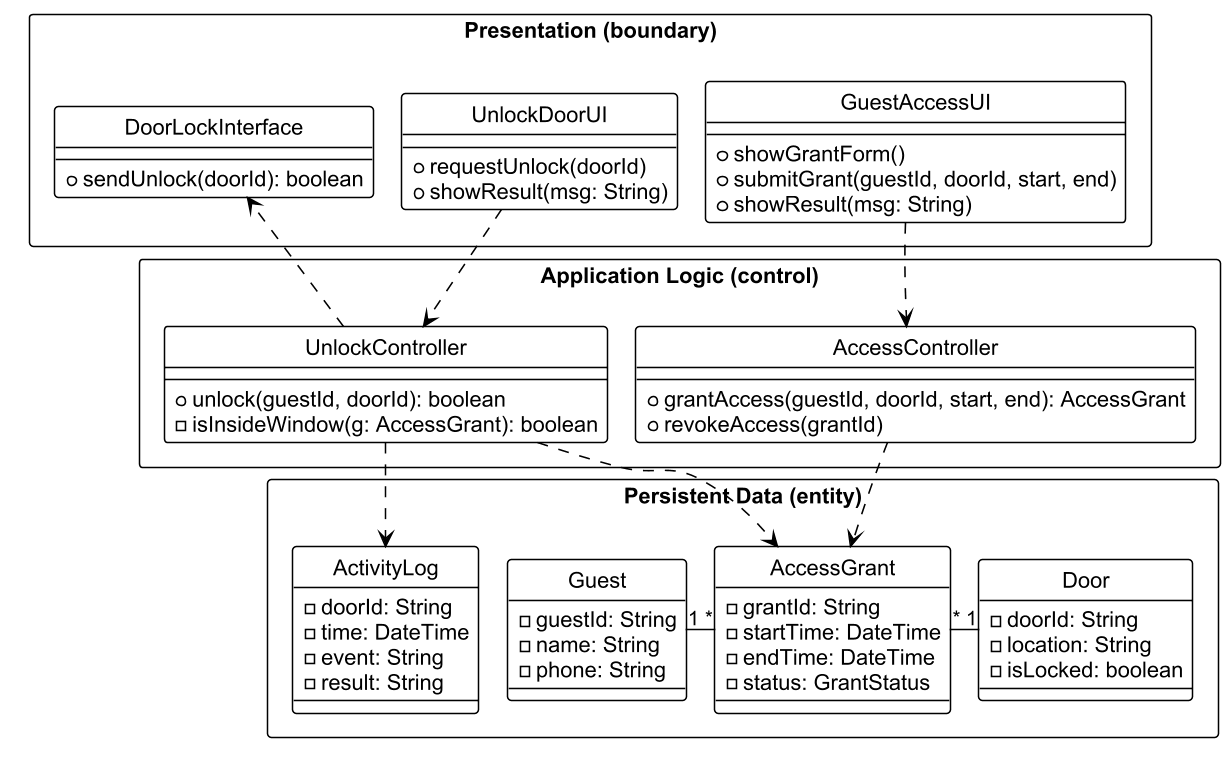

The diagram above was rendered by PlantUML. Its source (embedded in the PNG):
@startuml
skinparamlocked dpi 150
!theme plain
!pragma layout smetana
skinparam defaultFontName Arial
skinparam packageStyle rectangle
hide circle
package "Presentation (boundary)" {
  class GuestAccessUI {
    +showGrantForm()
    +submitGrant(guestId, doorId, start, end)
    +showResult(msg: String)
  }
  class UnlockDoorUI {
    +requestUnlock(doorId)
    +showResult(msg: String)
  }
  class DoorLockInterface {
    +sendUnlock(doorId): boolean
  }
}
package "Application Logic (control)" {
  class AccessController {
    +grantAccess(guestId, doorId, start, end): AccessGrant
    +revokeAccess(grantId)
  }
  class UnlockController {
    +unlock(guestId, doorId): boolean
    -isInsideWindow(g: AccessGrant): boolean
  }
}
package "Persistent Data (entity)" {
  class Guest {
    -guestId: String
    -name: String
    -phone: String
  }
  class AccessGrant {
    -grantId: String
    -startTime: DateTime
    -endTime: DateTime
    -status: GrantStatus
  }
  class Door {
    -doorId: String
    -location: String
    -isLocked: boolean
  }
  class ActivityLog {
    -doorId: String
    -time: DateTime
    -event: String
    -result: String
  }
}
GuestAccessUI ..> AccessController
UnlockDoorUI ..> UnlockController
UnlockController ..> DoorLockInterface
AccessController ..> AccessGrant
UnlockController ..> AccessGrant
UnlockController ..> ActivityLog
Guest "1" -right- "*" AccessGrant
AccessGrant "*" -right- "1" Door

AccessController -[hidden]down- AccessGrant
GuestAccessUI -[hidden]down- AccessController
@enduml